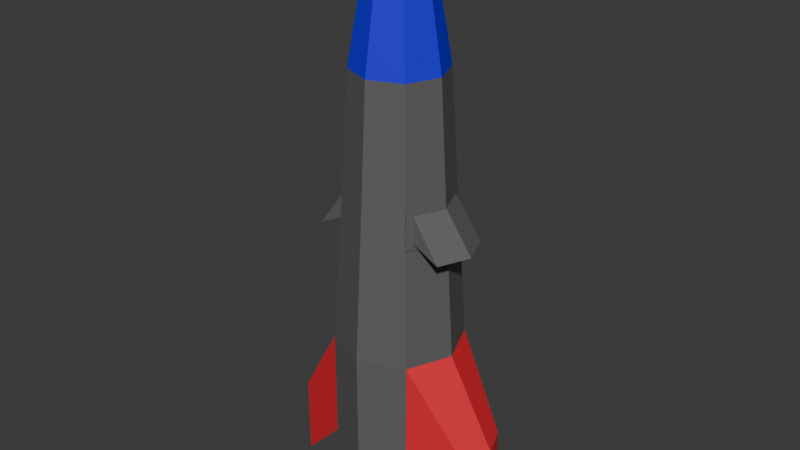 # Source: Rocket.blend  (saved by Blender 4.0.36; exported with 4.5.12 LTS)
import bpy
from mathutils import Matrix  # noqa: F401  (used for matrix-valued properties, if any)

bpy.ops.wm.read_factory_settings(use_empty=True)
scene = bpy.context.scene
scene.name = 'Scene'

# ---- collections
col_collection = bpy.data.collections.new('Collection'); scene.collection.children.link(col_collection)

# ---- materials (node trees are filled in below, after node groups)
mat_body = bpy.data.materials.new('Body')
mat_body.use_transparent_shadow = False
mat_tip = bpy.data.materials.new('tip')
mat_tip.use_transparent_shadow = False
mat_tail = bpy.data.materials.new('Tail')
mat_tail.alpha_threshold = 0.0
mat_tail.use_transparent_shadow = False
mat_tail.roughness = 0.5
mat_tail.line_color = (0.0, 0.0, 0.0, 1.0)

# ---- material node trees
mat_body.use_nodes = True; mat_body.node_tree.nodes.clear()
_N = mat_body.node_tree.nodes; _L = mat_body.node_tree.links
n0 = _N.new('ShaderNodeBsdfPrincipled'); n0.name = 'Principled BSDF'; n0.location = (63, 238)
n0.inputs[0].default_value = (0.1237, 0.1237, 0.1237, 1.0)
n0.inputs[3].default_value = 1.45
n1 = _N.new('ShaderNodeOutputMaterial'); n1.name = 'Material Output'; n1.location = (353, 238)
_L.new(n0.outputs[0], n1.inputs[0])
n1.is_active_output = True
mat_tip.use_nodes = True; mat_tip.node_tree.nodes.clear()
_N = mat_tip.node_tree.nodes; _L = mat_tip.node_tree.links
n0 = _N.new('ShaderNodeBsdfPrincipled'); n0.name = 'Principled BSDF'; n0.location = (10, 300)
n0.inputs[0].default_value = (0.0166, 0.0, 0.8002, 1.0)
n0.inputs[3].default_value = 1.45
n1 = _N.new('ShaderNodeOutputMaterial'); n1.name = 'Material Output'; n1.location = (300, 300)
_L.new(n0.outputs[0], n1.inputs[0])
n1.is_active_output = True
mat_tail.use_nodes = True; mat_tail.node_tree.nodes.clear()
_N = mat_tail.node_tree.nodes; _L = mat_tail.node_tree.links
n0 = _N.new('ShaderNodeOutputMaterial'); n0.name = 'Material Output'; n0.location = (300, 300)
n1 = _N.new('ShaderNodeBsdfPrincipled'); n1.name = 'Principled BSDF'; n1.location = (10, 300)
n1.inputs[0].default_value = (0.8006, 0.02375, 0.03765, 1.0)
n1.inputs[3].default_value = 1.45
_L.new(n1.outputs[0], n0.inputs[0])
n0.is_active_output = True

# ---- world
world_world = bpy.data.worlds.new('World'); scene.world = world_world
world_world.use_nodes = True; world_world.node_tree.nodes.clear()
_N = world_world.node_tree.nodes; _L = world_world.node_tree.links
n0 = _N.new('ShaderNodeOutputWorld'); n0.name = 'World Output'; n0.location = (300, 300)
n1 = _N.new('ShaderNodeBackground'); n1.name = 'Background'; n1.location = (10, 300)
n1.inputs[0].default_value = (0.05088, 0.05088, 0.05088, 1.0)
_L.new(n1.outputs[0], n0.inputs[0])
n0.is_active_output = True
world_world.color = (0.05088, 0.05088, 0.05088)
world_world.use_sun_shadow = False
world_world.sun_shadow_jitter_overblur = 0.0

# ---- meshes
me_cylinder = bpy.data.meshes.new('Cylinder')
me_cylinder.from_pydata([(0.0, 1.0, -4.275), (0.0, 0.7209, 1.773), (1.0, 0.0, -4.275), (0.0, -1.0, -4.275), (0.0, -0.7209, 1.773), (0.0, 1.0, -2.511), (1.0, 0.0, -2.511), (0.0, -1.0, -2.511), (1.579, 0.4592, -5.21), (1.77, 0.0, -5.21), (1.77, 0.0, -3.9), (0.0, 0.8312, -0.01187), (0.0, -0.8312, -0.01187), (-0.6374, -0.4865, -0.1271), (-0.8378, 0.0, -0.1272), (-0.6374, 0.4865, -0.1271), (0.0, 0.4291, 2.872), (0.3034, -0.3034, 2.872), (0.0, -0.4291, 2.872), (-0.3034, -0.3034, 2.872), (-0.3034, 0.3034, 2.872), (0.0, 0.531, 2.872), (0.0, -0.531, 2.872), (-0.3755, -0.3755, 2.872), (0.0, 0.1553, 3.501), (0.1098, -0.1098, 3.501), (0.0, -0.1553, 3.501), (-0.1553, 0.0, 3.501), (0.1519, 0.1519, 3.501), (0.0, 0.2148, 3.501), (0.1519, -0.1519, 3.501), (0.0, -0.2148, 3.501), (-0.1519, 0.1519, 3.501), (0.04069, 0.04069, 3.902), (0.0, 0.05754, 3.902), (0.0, -0.05754, 3.902), (-0.04069, 0.04069, 3.902), (-0.7071, 0.7071, -4.275), (-0.5097, 0.5097, 1.773), (-0.5097, -0.5097, 1.773), (0.7071, 0.7071, -4.275), (0.5097, 0.5097, 1.773), (0.7071, 0.7071, -2.511), (-1.579, 0.4592, -3.9), (-1.579, 0.4592, -5.21), (-1.77, 0.0, -3.9), (-1.579, -0.4592, -5.21), (0.5877, -0.5877, -0.01187), (0.4291, 0.0, 2.872), (-0.531, 0.0, 2.872), (0.3755, -0.3755, 2.872), (0.531, 0.0, 2.872), (-0.1098, 0.1098, 3.501), (0.1553, 0.0, 3.501), (0.1098, 0.1098, 3.501), (-0.1519, -0.1519, 3.501), (0.2148, 0.0, 3.501), (0.0, 0.8741, -0.6467), (0.0, -0.8741, -0.6467), (-0.6181, -0.6181, -0.6467), (-0.6568, -0.5058, -0.5315), (-0.6568, 0.5058, -0.5315), (-0.7071, 0.7071, -2.511), (-0.5877, 0.5877, -0.01187), (-0.8674, 0.0, -0.5314), (-0.6181, 0.6181, -0.6467), (-0.8454, 0.0, -0.1272), (-1.296, 0.0, -0.7533), (-0.645, -0.4865, -0.1271), (-0.645, 0.4865, -0.1271), (-1.086, -0.5058, -0.7534), (-1.086, 0.5058, -0.7534), (-1.0, 0.0, -4.275), (-0.7209, 0.0, 1.773), (-1.0, 0.0, -2.511), (-1.77, 0.0, -5.21), (-1.579, -0.4592, -3.9), (0.6374, -0.4865, -0.1271), (0.8378, 0.0, -0.1272), (0.6374, 0.4865, -0.1271), (0.3034, 0.3034, 2.872), (-0.3755, 0.3755, 2.872), (0.3755, 0.3755, 2.872), (-0.1098, -0.1098, 3.501), (-0.05754, 0.0, 3.902), (-0.04069, -0.04069, 3.902), (0.04069, -0.04069, 3.902), (0.7209, 0.0, 1.773), (0.7071, -0.7071, -4.275), (0.5097, -0.5097, 1.773), (-0.7071, -0.7071, -4.275), (-0.7071, -0.7071, -2.511), (1.579, 0.4592, -3.9), (1.579, -0.4592, -5.21), (1.579, -0.4592, -3.9), (-0.5877, -0.5877, -0.01187), (-0.8312, 0.0, -0.01187), (-0.4291, 0.0, 2.872), (-0.2148, 0.0, 3.501), (0.05754, 0.0, 3.902), (0.8741, 0.0, -0.6467), (-0.8741, 0.0, -0.6467), (0.6181, -0.6181, -0.6467), (0.6568, -0.5058, -0.5315), (0.7071, -0.7071, -2.511), (0.6568, 0.5058, -0.5315), (0.8312, 0.0, -0.01187), (0.5877, 0.5877, -0.01187), (0.8674, 0.0, -0.5314), (0.6181, 0.6181, -0.6467), (0.8454, 0.0, -0.1272), (1.296, 0.0, -0.7533), (0.645, -0.4865, -0.1271), (0.645, 0.4865, -0.1271), (1.086, -0.5058, -0.7534), (1.086, 0.5058, -0.7534)], [], [(109, 107, 106, 100), (100, 106, 47, 102), (58, 12, 95, 59), (14, 15, 69, 66), (15, 61, 71, 69), (65, 63, 11, 57), (0, 40, 2, 88, 3, 90, 72, 37), (72, 74, 62, 37), (88, 2, 9, 93), (9, 10, 94, 93), (8, 92, 10, 9), (42, 6, 10, 92), (40, 42, 92, 8), (6, 104, 94, 10), (2, 40, 8, 9), (1, 41, 107, 11), (41, 87, 106, 107), (87, 89, 47, 106), (4, 39, 95, 12), (39, 73, 96, 95), (73, 38, 63, 96), (38, 1, 11, 63), (48, 80, 28, 56), (87, 41, 82, 51), (38, 73, 49, 81), (39, 4, 22, 23), (89, 87, 51, 50), (41, 1, 21, 82), (1, 38, 81, 21), (73, 39, 23, 49), (80, 48, 51, 82), (48, 17, 50, 51), (17, 18, 22, 50), (18, 19, 23, 22), (19, 97, 49, 23), (97, 20, 81, 49), (20, 16, 21, 81), (53, 54, 33, 99), (20, 97, 98, 32), (19, 18, 31, 55), (17, 48, 56, 30), (80, 16, 29, 28), (16, 20, 32, 29), (97, 19, 55, 98), (18, 17, 30, 31), (24, 54, 28, 29), (54, 53, 56, 28), (53, 25, 30, 56), (25, 26, 31, 30), (83, 27, 98, 55), (27, 52, 32, 98), (52, 24, 29, 32), (33, 34, 36, 84, 85, 35, 86, 99), (52, 27, 84, 36), (25, 53, 99, 86), (54, 24, 34, 33), (24, 52, 36, 34), (27, 83, 85, 84), (26, 25, 86, 35), (58, 102, 47, 12), (40, 0, 5, 42), (2, 40, 42, 6), (88, 2, 6, 104), (90, 46, 75, 72), (91, 76, 46, 90), (0, 37, 62, 5), (75, 46, 76, 45), (44, 75, 45, 43), (62, 43, 45, 74), (37, 44, 43, 62), (74, 45, 76, 91), (72, 75, 44, 37), (4, 12, 47, 89), (89, 50, 22, 4), (83, 55, 31, 26), (7, 104, 102, 58), (62, 65, 57, 5), (7, 58, 59, 91), (6, 100, 102, 104), (42, 109, 100, 6), (5, 57, 109, 42), (14, 13, 95, 96), (15, 14, 96, 63), (13, 60, 59, 95), (61, 15, 63, 65), (64, 61, 65, 101), (60, 64, 101, 59), (70, 68, 66, 67), (67, 66, 69, 71), (61, 64, 67, 71), (60, 13, 68, 70), (13, 14, 66, 68), (64, 60, 70, 67), (65, 101, 96, 63), (101, 59, 95, 96), (78, 110, 113, 79), (79, 113, 115, 105), (109, 57, 11, 107), (80, 82, 21, 16), (26, 35, 85, 83), (90, 91, 74, 72), (3, 7, 91, 90), (88, 104, 7, 3), (104, 88, 93, 94), (74, 91, 59, 101), (62, 74, 101, 65), (78, 106, 47, 77), (79, 107, 106, 78), (77, 47, 102, 103), (105, 109, 107, 79), (108, 100, 109, 105), (103, 102, 100, 108), (114, 111, 110, 112), (111, 115, 113, 110), (105, 115, 111, 108), (103, 114, 112, 77), (77, 112, 110, 78), (108, 111, 114, 103)])
me_cylinder.polygons.foreach_set('material_index', [0, 0, 0, 0, 0, 0, 0, 0, 0, 2, 2, 2, 2, 2, 0, 0, 0, 0, 0, 0, 0, 0, 1, 1, 1, 1, 1, 1, 1, 1, 1, 1, 1, 1, 1, 1, 1, 1, 1, 1, 1, 1, 1, 1, 1, 1, 1, 1, 1, 1, 1, 1, 1, 1, 1, 1, 1, 1, 1, 0, 0, 0, 0, 0, 2, 0, 2, 2, 2, 2, 2, 0, 0, 1, 1, 0, 0, 0, 0, 0, 0, 0, 0, 0, 0, 0, 0, 0, 0, 0, 0, 0, 0, 0, 0, 0, 0, 0, 1, 1, 0, 0, 0, 2, 0, 0, 0, 0, 0, 0, 0, 0, 0, 0, 0, 0, 0, 0])
_uv = me_cylinder.uv_layers.new(name='UVMap')
_uv.uv.foreach_set('vector', [0.875, 0.8986, 0.875, 1.0, 0.75, 1.0, 0.75, 0.8986, 0.75, 0.8986, 0.75, 1.0, 0.625, 1.0, 0.625, 0.8986, 0.5, 0.8986, 0.5, 1.0, 0.375, 1.0, 0.375, 0.8986, 0.2499, 0.9816, 0.1474, 0.9816, 0.1474, 0.9816, 0.2499, 0.9816, 0.1474, 0.9816, 0.1469, 0.917, 0.1469, 0.917, 0.1474, 0.9816, 0.125, 0.8986, 0.125, 1.0, 0.0, 1.0, 0.0, 0.8986, 0.75, 0.49, 0.9197, 0.4197, 0.99, 0.25, 0.9197, 0.08029, 0.75, 0.01, 0.5803, 0.08029, 0.51, 0.25, 0.5803, 0.4197, 0.25, 0.5, 0.25, 0.6009, 0.125, 0.6009, 0.125, 0.5, 0.9197, 0.08029, 0.99, 0.25, 0.99, 0.25, 0.9197, 0.08029, 0.75, 0.5, 0.75, 0.6009, 0.625, 0.6009, 0.625, 0.5, 0.875, 0.5, 0.875, 0.6009, 0.75, 0.6009, 0.75, 0.5, 0.875, 0.6009, 0.75, 0.6009, 0.75, 0.6009, 0.875, 0.6009, 0.875, 0.5, 0.875, 0.6009, 0.875, 0.6009, 0.875, 0.5, 0.75, 0.6009, 0.625, 0.6009, 0.625, 0.6009, 0.75, 0.6009, 0.99, 0.25, 0.9197, 0.4197, 0.9197, 0.4197, 0.99, 0.25, 0.25, 0.423, 0.3723, 0.3723, 0.4197, 0.4197, 0.25, 0.49, 0.3723, 0.3723, 0.423, 0.25, 0.49, 0.25, 0.4197, 0.4197, 0.423, 0.25, 0.3723, 0.1277, 0.4197, 0.08029, 0.49, 0.25, 0.25, 0.07699, 0.1277, 0.1277, 0.08029, 0.08029, 0.25, 0.01, 0.1277, 0.1277, 0.07699, 0.25, 0.01, 0.25, 0.08029, 0.08029, 0.07699, 0.25, 0.1277, 0.3723, 0.08029, 0.4197, 0.01, 0.25, 0.1277, 0.3723, 0.25, 0.423, 0.25, 0.49, 0.08029, 0.4197, 0.3898, 0.25, 0.3489, 0.3489, 0.3489, 0.3489, 0.3898, 0.25, 0.423, 0.25, 0.3723, 0.3723, 0.3723, 0.3723, 0.423, 0.25, 0.1277, 0.3723, 0.07699, 0.25, 0.07699, 0.25, 0.1277, 0.3723, 0.1277, 0.1277, 0.25, 0.07699, 0.25, 0.07699, 0.1277, 0.1277, 0.3723, 0.1277, 0.423, 0.25, 0.423, 0.25, 0.3723, 0.1277, 0.3723, 0.3723, 0.25, 0.423, 0.25, 0.423, 0.3723, 0.3723, 0.25, 0.423, 0.1277, 0.3723, 0.1277, 0.3723, 0.25, 0.423, 0.07699, 0.25, 0.1277, 0.1277, 0.1277, 0.1277, 0.07699, 0.25, 0.3489, 0.3489, 0.3898, 0.25, 0.423, 0.25, 0.3723, 0.3723, 0.3898, 0.25, 0.3489, 0.1511, 0.3723, 0.1277, 0.423, 0.25, 0.3489, 0.1511, 0.25, 0.1102, 0.25, 0.07699, 0.3723, 0.1277, 0.25, 0.1102, 0.1511, 0.1511, 0.1277, 0.1277, 0.25, 0.07699, 0.1511, 0.1511, 0.1102, 0.25, 0.07699, 0.25, 0.1277, 0.1277, 0.1102, 0.25, 0.1511, 0.3489, 0.1277, 0.3723, 0.07699, 0.25, 0.1511, 0.3489, 0.25, 0.3898, 0.25, 0.423, 0.1277, 0.3723, 0.351, 0.25, 0.3214, 0.3214, 0.3214, 0.3214, 0.351, 0.25, 0.1511, 0.3489, 0.1102, 0.25, 0.1102, 0.25, 0.1511, 0.3489, 0.1511, 0.1511, 0.25, 0.1102, 0.25, 0.1102, 0.1511, 0.1511, 0.3489, 0.1511, 0.3898, 0.25, 0.3898, 0.25, 0.3489, 0.1511, 0.3489, 0.3489, 0.25, 0.3898, 0.25, 0.3898, 0.3489, 0.3489, 0.25, 0.3898, 0.1511, 0.3489, 0.1511, 0.3489, 0.25, 0.3898, 0.1102, 0.25, 0.1511, 0.1511, 0.1511, 0.1511, 0.1102, 0.25, 0.25, 0.1102, 0.3489, 0.1511, 0.3489, 0.1511, 0.25, 0.1102, 0.25, 0.351, 0.3214, 0.3214, 0.3489, 0.3489, 0.25, 0.3898, 0.3214, 0.3214, 0.351, 0.25, 0.3898, 0.25, 0.3489, 0.3489, 0.351, 0.25, 0.3214, 0.1786, 0.3489, 0.1511, 0.3898, 0.25, 0.3214, 0.1786, 0.25, 0.149, 0.25, 0.1102, 0.3489, 0.1511, 0.1786, 0.1786, 0.149, 0.25, 0.1102, 0.25, 0.1511, 0.1511, 0.149, 0.25, 0.1786, 0.3214, 0.1511, 0.3489, 0.1102, 0.25, 0.1786, 0.3214, 0.25, 0.351, 0.25, 0.3898, 0.1511, 0.3489, 0.3214, 0.3214, 0.25, 0.351, 0.1786, 0.3214, 0.149, 0.25, 0.1786, 0.1786, 0.25, 0.149, 0.3214, 0.1786, 0.351, 0.25, 0.1786, 0.3214, 0.149, 0.25, 0.149, 0.25, 0.1786, 0.3214, 0.3214, 0.1786, 0.351, 0.25, 0.351, 0.25, 0.3214, 0.1786, 0.3214, 0.3214, 0.25, 0.351, 0.25, 0.351, 0.3214, 0.3214, 0.25, 0.351, 0.1786, 0.3214, 0.1786, 0.3214, 0.25, 0.351, 0.149, 0.25, 0.1786, 0.1786, 0.1786, 0.1786, 0.149, 0.25, 0.25, 0.149, 0.3214, 0.1786, 0.3214, 0.1786, 0.25, 0.149, 0.5, 0.8986, 0.375, 0.8986, 0.375, 1.0, 0.5, 1.0, 0.125, 0.5, 0.0, 0.5, 0.0, 0.6009, 0.125, 0.6009, 0.25, 0.5, 0.125, 0.5, 0.125, 0.6009, 0.25, 0.6009, 0.375, 0.5, 0.25, 0.5, 0.25, 0.6009, 0.375, 0.6009, 0.9197, 0.08029, 0.9197, 0.08029, 0.99, 0.25, 0.99, 0.25, 0.625, 0.6009, 0.625, 0.6009, 0.625, 0.5, 0.625, 0.5, 1.0, 0.5, 0.875, 0.5, 0.875, 0.6009, 1.0, 0.6009, 0.75, 0.5, 0.625, 0.5, 0.625, 0.6009, 0.75, 0.6009, 0.875, 0.5, 0.75, 0.5, 0.75, 0.6009, 0.875, 0.6009, 0.875, 0.6009, 0.875, 0.6009, 0.75, 0.6009, 0.75, 0.6009, 0.875, 0.5, 0.875, 0.5, 0.875, 0.6009, 0.875, 0.6009, 0.75, 0.6009, 0.75, 0.6009, 0.625, 0.6009, 0.625, 0.6009, 0.99, 0.25, 0.99, 0.25, 0.9197, 0.4197, 0.9197, 0.4197, 0.25, 0.07699, 0.25, 0.01, 0.08029, 0.08029, 0.1277, 0.1277, 0.1277, 0.1277, 0.1277, 0.1277, 0.25, 0.07699, 0.25, 0.07699, 0.3214, 0.1786, 0.3489, 0.1511, 0.25, 0.1102, 0.25, 0.149, 0.5, 0.6009, 0.375, 0.6009, 0.375, 0.8986, 0.5, 0.8986, 0.125, 0.6009, 0.125, 0.8986, 0.0, 0.8986, 0.0, 0.6009, 0.5, 0.6009, 0.5, 0.8986, 0.375, 0.8986, 0.375, 0.6009, 0.75, 0.6009, 0.75, 0.8986, 0.625, 0.8986, 0.625, 0.6009, 0.875, 0.6009, 0.875, 0.8986, 0.75, 0.8986, 0.75, 0.6009, 1.0, 0.6009, 1.0, 0.8986, 0.875, 0.8986, 0.875, 0.6009, 0.2499, 0.9816, 0.3526, 0.9816, 0.375, 1.0, 0.25, 1.0, 0.1474, 0.9816, 0.2499, 0.9816, 0.25, 1.0, 0.125, 1.0, 0.3526, 0.9816, 0.3531, 0.917, 0.375, 0.8986, 0.375, 1.0, 0.1469, 0.917, 0.1474, 0.9816, 0.125, 1.0, 0.125, 0.8986, 0.2499, 0.917, 0.1469, 0.917, 0.125, 0.8986, 0.25, 0.8986, 0.3531, 0.917, 0.2499, 0.917, 0.25, 0.8986, 0.375, 0.8986, 0.3531, 0.917, 0.3526, 0.9816, 0.2499, 0.9816, 0.2499, 0.917, 0.2499, 0.917, 0.2499, 0.9816, 0.1474, 0.9816, 0.1469, 0.917, 0.1469, 0.917, 0.2499, 0.917, 0.2499, 0.917, 0.1469, 0.917, 0.3531, 0.917, 0.3526, 0.9816, 0.3526, 0.9816, 0.3531, 0.917, 0.3526, 0.9816, 0.2499, 0.9816, 0.2499, 0.9816, 0.3526, 0.9816, 0.2499, 0.917, 0.3531, 0.917, 0.3531, 0.917, 0.2499, 0.917, 0.875, 0.8986, 0.75, 0.8986, 0.75, 1.0, 0.875, 1.0, 0.75, 0.8986, 0.625, 0.8986, 0.625, 1.0, 0.75, 1.0, 0.2499, 0.9816, 0.2499, 0.9816, 0.1474, 0.9816, 0.1474, 0.9816, 0.1474, 0.9816, 0.1474, 0.9816, 0.1469, 0.917, 0.1469, 0.917, 0.125, 0.8986, 0.0, 0.8986, 0.0, 1.0, 0.125, 1.0, 0.1511, 0.3489, 0.1277, 0.3723, 0.25, 0.423, 0.25, 0.3898, 0.25, 0.149, 0.25, 0.149, 0.3214, 0.1786, 0.3214, 0.1786, 0.375, 0.5, 0.375, 0.6009, 0.25, 0.6009, 0.25, 0.5, 0.5, 0.5, 0.5, 0.6009, 0.375, 0.6009, 0.375, 0.5, 0.625, 0.5, 0.625, 0.6009, 0.5, 0.6009, 0.5, 0.5, 0.625, 0.6009, 0.625, 0.5, 0.625, 0.5, 0.625, 0.6009, 0.75, 0.6009, 0.625, 0.6009, 0.625, 0.8986, 0.75, 0.8986, 0.875, 0.6009, 0.75, 0.6009, 0.75, 0.8986, 0.875, 0.8986, 0.2499, 0.9816, 0.25, 1.0, 0.375, 1.0, 0.3526, 0.9816, 0.1474, 0.9816, 0.125, 1.0, 0.25, 1.0, 0.2499, 0.9816, 0.3526, 0.9816, 0.375, 1.0, 0.375, 0.8986, 0.3531, 0.917, 0.1469, 0.917, 0.125, 0.8986, 0.125, 1.0, 0.1474, 0.9816, 0.2499, 0.917, 0.25, 0.8986, 0.125, 0.8986, 0.1469, 0.917, 0.3531, 0.917, 0.375, 0.8986, 0.25, 0.8986, 0.2499, 0.917, 0.3531, 0.917, 0.2499, 0.917, 0.2499, 0.9816, 0.3526, 0.9816, 0.2499, 0.917, 0.1469, 0.917, 0.1474, 0.9816, 0.2499, 0.9816, 0.1469, 0.917, 0.1469, 0.917, 0.2499, 0.917, 0.2499, 0.917, 0.3531, 0.917, 0.3531, 0.917, 0.3526, 0.9816, 0.3526, 0.9816, 0.3526, 0.9816, 0.3526, 0.9816, 0.2499, 0.9816, 0.2499, 0.9816, 0.2499, 0.917, 0.2499, 0.917, 0.3531, 0.917, 0.3531, 0.917])
me_cylinder.materials.append(mat_body)
me_cylinder.materials.append(mat_tip)
me_cylinder.materials.append(mat_tail)
me_cylinder.update()

# ---- objects
ob_cylinder = bpy.data.objects.new('Cylinder', me_cylinder)

# ---- transforms, parenting, visibility, modifiers, constraints
ob_cylinder.location = (0.0, 0.0, 0.0)

# ---- collection membership
col_collection.objects.link(ob_cylinder)

# ---- scene / render settings (as saved in the file)
scene.frame_start = 1; scene.frame_end = 250; scene.frame_set(1)
scene.render.engine = 'BLENDER_EEVEE_NEXT'
scene.cycles.sampling_pattern = 'TABULATED_SOBOL'
bpy.context.view_layer.update()

# ---- added for rendering (the .blend has no active camera and no usable light): camera, sun
cam_auto = bpy.data.cameras.new('AutoCamera')
cam_auto.lens = 50.0
cam_auto.sensor_width = 36.0
cam_auto.clip_end = 1000.0
ob_auto_camera = bpy.data.objects.new('AutoCamera', cam_auto)
scene.collection.objects.link(ob_auto_camera)
ob_auto_camera.location = (9.23125, -11.0775, 6.73108)
ob_auto_camera.rotation_euler = (1.09748, -7.21219e-08, 0.694738)
scene.camera = ob_auto_camera
light_auto_sun = bpy.data.lights.new('AutoSun', 'SUN')
light_auto_sun.energy = 3.0
light_auto_sun.angle = 0.0523599
ob_auto_sun = bpy.data.objects.new('AutoSun', light_auto_sun)
scene.collection.objects.link(ob_auto_sun)
ob_auto_sun.rotation_euler = (0.872665, 0.174533, 0.523599)
bpy.context.view_layer.update()
